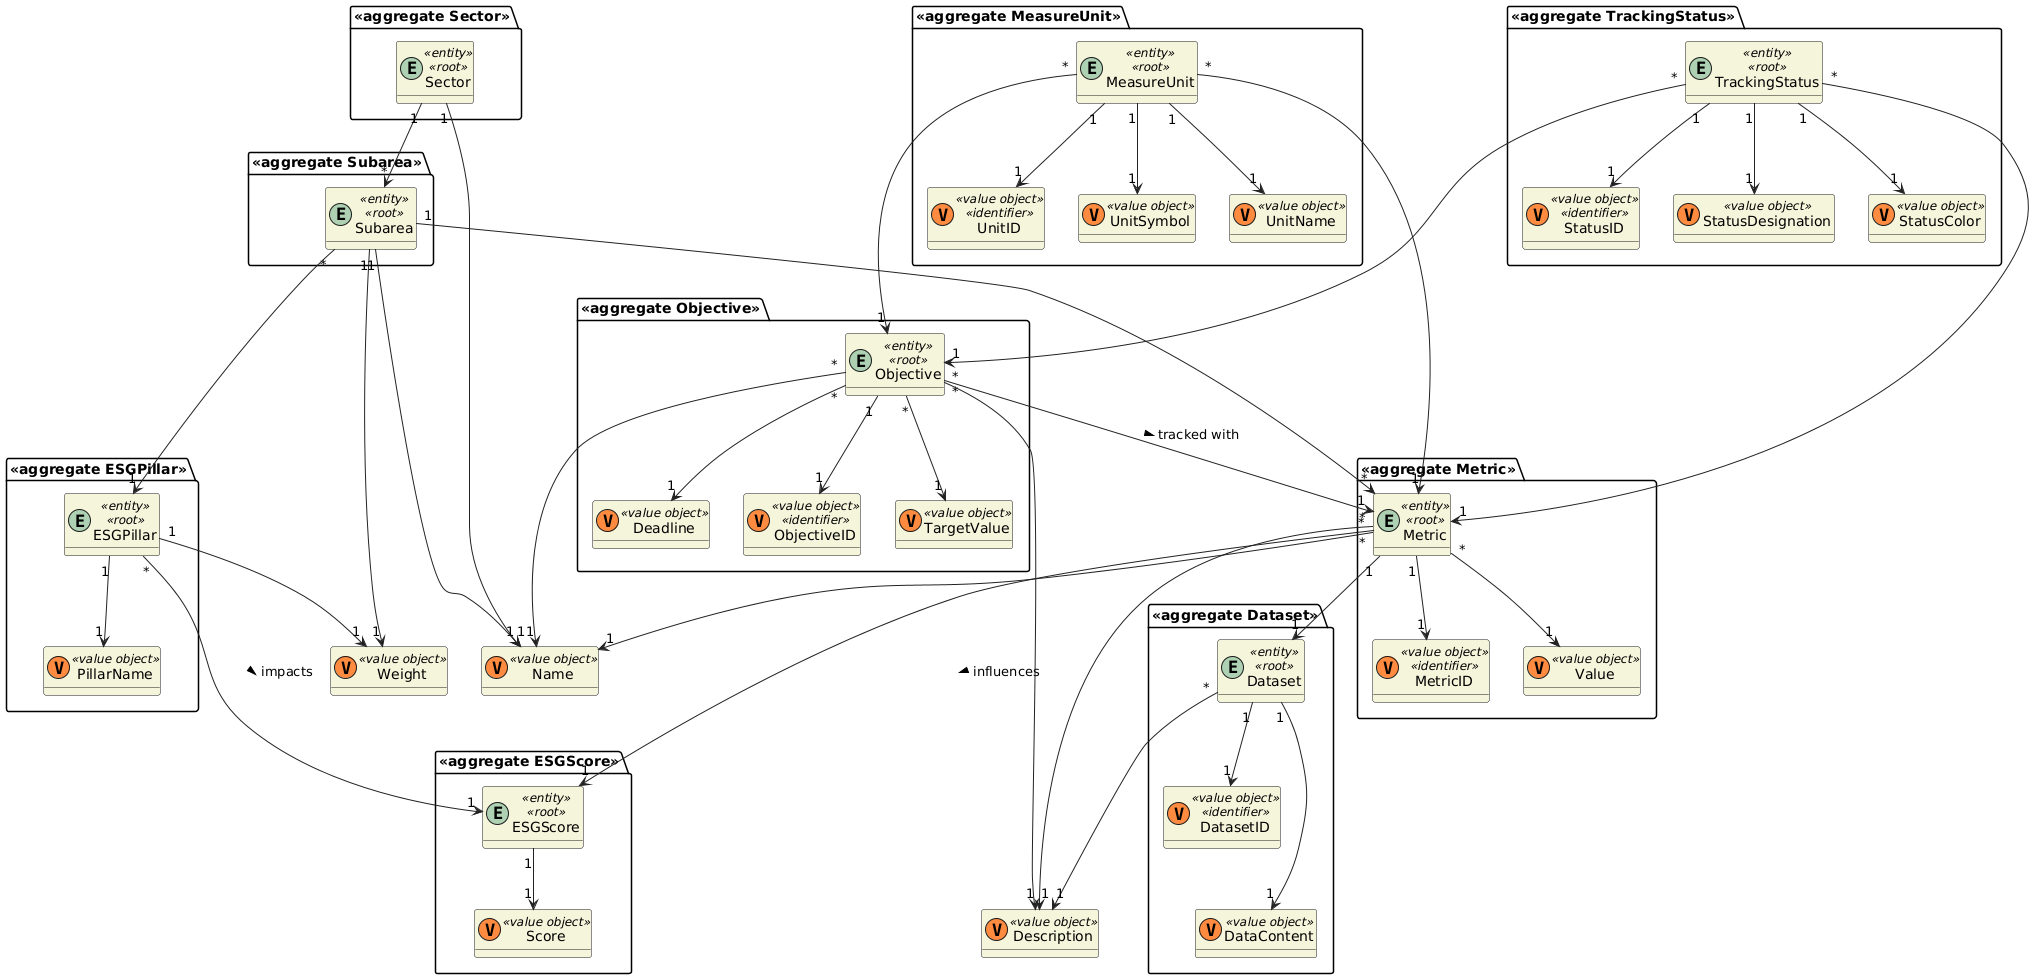

The diagram above was rendered by PlantUML. Its source (embedded in the PNG):
@startuml
skinparam classAttributeIconSize 0
hide empty attributes
skinparam classBackgroundColor beige
skinparam ArrowColor #222222


class Name <<(V,#FF8B40)value object>> {}
class Weight <<(V,#FF8B40)value object>> {}
class Description <<(V,#FF8B40)value object>>  {}

package "<<aggregate ESGPillar>>" {
    entity ESGPillar <<entity>> <<root>> {}
    class PillarName <<(V,#FF8B40)value object>>  {}
}


package "<<aggregate ESGScore>>" {
    entity ESGScore <<entity>><<root>>{}
    class Score <<(V,#FF8B40)value object>>  {}
}


package "<<aggregate Sector>>" {
    entity Sector <<entity>><<root>>{}
}

package "<<aggregate Subarea>>" {
    entity Subarea <<entity>><<root>>{}
}

package "<<aggregate Metric>>" {
    entity Metric <<entity>><<root>>{}
    class MetricID <<(V,#FF8B40)value object>> <<identifier>> {}
    class Value <<(V,#FF8B40)value object>>  {}
}


package "<<aggregate MeasureUnit>>" {
    entity MeasureUnit <<entity>><<root>>{}
    class UnitID <<(V,#FF8B40)value object>> <<identifier>> {}
    class UnitSymbol <<(V,#FF8B40)value object>> {}
    class UnitName <<(V,#FF8B40)value object>> {}
}

package "<<aggregate TrackingStatus>>" {
    entity TrackingStatus <<entity>><<root>>{}
    class StatusID <<(V,#FF8B40)value object>> <<identifier>> {}
    class StatusDesignation <<(V,#FF8B40)value object>> {}
    enum StatusDesignation {}
    class StatusColor <<(V,#FF8B40)value object>> {}
}


package "<<aggregate Dataset>>" {
    entity Dataset <<entity>><<root>>{}
    class DatasetID <<(V,#FF8B40)value object>> <<identifier>> {}
    class DataContent <<(V,#FF8B40)value object>> {}
}


package "<<aggregate Objective>>" {
    entity Objective <<entity>><<root>>{}
    class ObjectiveID <<(V,#FF8B40)value object>> <<identifier>> {}
    class TargetValue <<(V,#FF8B40)value object>>{}
    class Deadline <<(V,#FF8B40)value object>>  {}
}



ESGPillar "1" --> "1" Weight
ESGPillar "1" --> "1" PillarName
ESGPillar "*" ---> "1" ESGScore : impacts >


ESGScore "1" --> "1" Score


Sector "1" ---> "1" Name
Sector "1" --> "*" Subarea

Subarea "1" ---> "1" Name
Subarea "1" ---> "1" Weight
Subarea "*" ---> "1" ESGPillar
Subarea "1" ---> "*" Metric


Metric "*" --> "1" Name
Metric "1" --> "1" MetricID
Metric "*" --> "1" Description
Metric "*" --> "1" ESGScore : influences >
Metric "1" --> "1" Dataset
Metric "*" --> "1" Value


Dataset "1" --> "1" DatasetID
Dataset "*" ---> "1" Description
Dataset "1" ---> "1" DataContent


Objective "*" --> "1" Metric : tracked with >
Objective "1" --> "1" ObjectiveID
Objective "*" --> "1" Name
Objective "*" --> "1" Description
Objective "*" --> "1" TargetValue
Objective "*" --> "1" Deadline


MeasureUnit "1" --> "1" UnitID
MeasureUnit "1" --> "1" UnitName
MeasureUnit "1" --> "1" UnitSymbol
MeasureUnit "*" ---> "1" Metric
MeasureUnit "*" ---> "1" Objective

TrackingStatus "1" --> "1" StatusDesignation
TrackingStatus "1" --> "1" StatusColor
TrackingStatus "1" --> "1" StatusID
TrackingStatus "*" ---> "1" Metric
TrackingStatus "*" ---> "1" Objective
@enduml